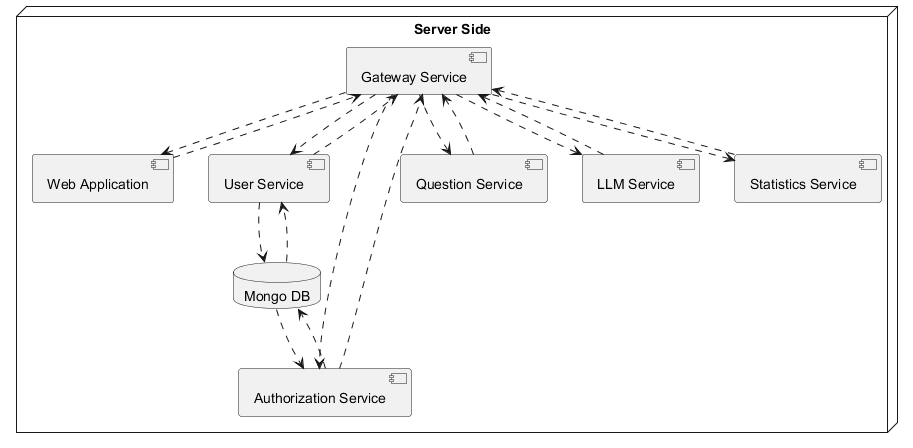

The diagram above was rendered by PlantUML. Its source (embedded in the PNG):
@startuml
node "Server Side"{
  component GS as "Gateway Service"
  component WA as "Web Application"
  component US as "User Service"
  component AS as "Authorization Service"
  component QS as "Question Service"
  component LLMS as "LLM Service"
  component SS as "Statistics Service"
  database MDB as "Mongo DB"
}




GS-[dashed]->WA
WA-[dashed]->GS

GS-[dashed]->AS
AS-[dashed]->GS

GS-[dashed]->US
US-[dashed]->GS

GS-[dashed]->QS
QS-[dashed]->GS

GS-[dashed]->SS
SS-[dashed]->GS

AS-[dashed]->MDB
MDB-[dashed]->AS

US-[dashed]->MDB
MDB-[dashed]->US

GS-[dashed]->LLMS
LLMS-[dashed]->GS

@enduml